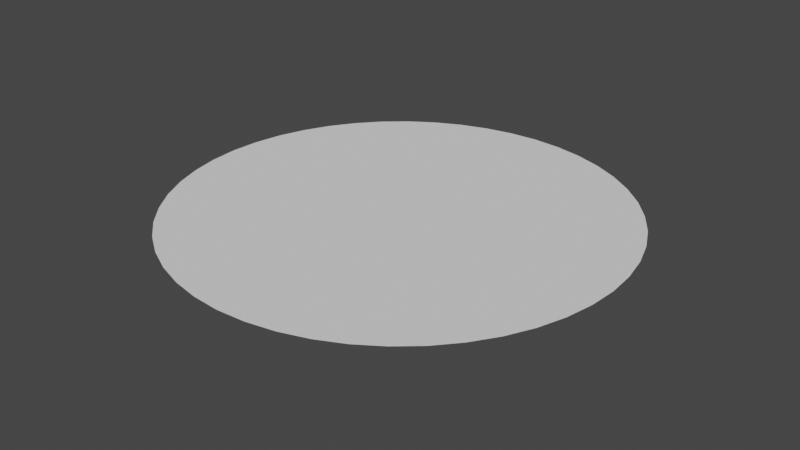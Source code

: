 # Source: start.blend  (saved by Blender 2.90.8; exported with 4.5.12 LTS)
import bpy
from mathutils import Matrix  # noqa: F401  (used for matrix-valued properties, if any)

bpy.ops.wm.read_factory_settings(use_empty=True)
scene = bpy.context.scene
scene.name = 'Scene'

# ---- collections
col_collection = bpy.data.collections.new('Collection'); scene.collection.children.link(col_collection)

# ---- node groups
ng_auto_smooth = bpy.data.node_groups.new('Auto Smooth', 'GeometryNodeTree')
_s = ng_auto_smooth.interface.new_socket(name='Geometry', in_out='OUTPUT', socket_type='NodeSocketGeometry')
_s = ng_auto_smooth.interface.new_socket(name='Geometry', in_out='INPUT', socket_type='NodeSocketGeometry')
_s = ng_auto_smooth.interface.new_socket(name='Angle', in_out='INPUT', socket_type='NodeSocketFloat')
_s.subtype = 'ANGLE'
_s.min_value = 0.0
_s.max_value = 3.142
ng_auto_smooth.is_modifier = True
_N = ng_auto_smooth.nodes; _L = ng_auto_smooth.links
n0 = _N.new('NodeGroupOutput'); n0.name = 'Group Output'; n0.location = (480, -100)
n1 = _N.new('NodeGroupInput'); n1.name = 'Group Input'; n1.location = (-420, -300)
n2 = _N.new('NodeGroupInput'); n2.name = 'Group Input.001'; n2.location = (-60, -100)
n3 = _N.new('GeometryNodeSetShadeSmooth'); n3.name = 'Set Shade Smooth'; n3.location = (120, -100)
n3.domain = 'EDGE'
n4 = _N.new('GeometryNodeSetShadeSmooth'); n4.name = 'Set Shade Smooth.001'; n4.location = (300, -100)
n5 = _N.new('GeometryNodeInputMeshEdgeAngle'); n5.name = 'Edge Angle'; n5.location = (-420, -220)
n6 = _N.new('GeometryNodeInputEdgeSmooth'); n6.name = 'Is Edge Smooth'; n6.location = (-60, -160)
n7 = _N.new('GeometryNodeInputShadeSmooth'); n7.name = 'Is Face Smooth'; n7.location = (-240, -340)
n8 = _N.new('FunctionNodeBooleanMath'); n8.name = 'Boolean Math'; n8.location = (-60, -220)
n9 = _N.new('FunctionNodeCompare'); n9.name = 'Compare'; n9.location = (-240, -180)
n9.operation = 'LESS_EQUAL'
_L.new(n5.outputs[0], n9.inputs[0])
_L.new(n4.outputs[0], n0.inputs[0])
_L.new(n1.outputs[1], n9.inputs[1])
_L.new(n9.outputs[0], n8.inputs[0])
_L.new(n7.outputs[0], n8.inputs[1])
_L.new(n2.outputs[0], n3.inputs[0])
_L.new(n6.outputs[0], n3.inputs[1])
_L.new(n3.outputs[0], n4.inputs[0])
_L.new(n8.outputs[0], n3.inputs[2])
n0.is_active_output = True

# ---- world
world_world = bpy.data.worlds.new('World'); scene.world = world_world
world_world.use_nodes = True; world_world.node_tree.nodes.clear()
_N = world_world.node_tree.nodes; _L = world_world.node_tree.links
n0 = _N.new('ShaderNodeOutputWorld'); n0.name = 'World Output'; n0.location = (300, 300)
n1 = _N.new('ShaderNodeBackground'); n1.name = 'Background'; n1.location = (10, 300)
n1.inputs[0].default_value = (0.05088, 0.05088, 0.05088, 1.0)
_L.new(n1.outputs[0], n0.inputs[0])
n0.is_active_output = True
world_world.color = (0.05088, 0.05088, 0.05088)
world_world.use_sun_shadow = False
world_world.sun_shadow_jitter_overblur = 0.0

# ---- meshes
me_torus_001 = bpy.data.meshes.new('Torus.001')
me_torus_001.from_pydata([(1.455, 6.559e-09, 0.0), (0.4727, 8.034e-10, -0.07246), (0.7835, 0.0, -0.125), (0.875, 0.0, -0.1412), (1.0, 0.0, -0.1747), (1.125, 0.0, -0.1412), (1.217, 0.0, -0.125), (1.442, 0.1899, 0.0), (0.4687, 0.0617, -0.07246), (0.7768, 0.1023, -0.125), (0.8675, 0.1142, -0.1412), (0.9914, 0.1305, -0.1747), (1.115, 0.1468, -0.1412), (1.206, 0.1588, -0.125), (1.405, 0.3765, 0.0), (0.4566, 0.1223, -0.07246), (0.7568, 0.2028, -0.125), (0.8452, 0.2265, -0.1412), (0.9659, 0.2588, -0.1747), (1.087, 0.2912, -0.1412), (1.175, 0.3149, -0.125), (1.344, 0.5567, 0.0), (0.4367, 0.1809, -0.07246), (0.7239, 0.2998, -0.125), (0.8084, 0.3348, -0.1412), (0.9239, 0.3827, -0.1747), (1.039, 0.4305, -0.1412), (1.124, 0.4655, -0.125), (1.26, 0.7274, 0.0), (0.4094, 0.2364, -0.07246), (0.6785, 0.3917, -0.125), (0.7578, 0.4375, -0.1412), (0.866, 0.5, -0.1747), (0.9743, 0.5625, -0.1412), (1.054, 0.6083, -0.125), (1.154, 0.8856, 0.0), (0.375, 0.2878, -0.07246), (0.6216, 0.477, -0.125), (0.6942, 0.5327, -0.1412), (0.7934, 0.6088, -0.1747), (0.8925, 0.6849, -0.1412), (0.9651, 0.7406, -0.125), (1.029, 1.029, 0.0), (0.3343, 0.3343, -0.07246), (0.554, 0.554, -0.125), (0.6187, 0.6187, -0.1412), (0.7071, 0.7071, -0.1747), (0.7955, 0.7955, -0.1412), (0.8602, 0.8602, -0.125), (0.8856, 1.154, 0.0), (0.2878, 0.375, -0.07246), (0.477, 0.6216, -0.125), (0.5327, 0.6942, -0.1412), (0.6088, 0.7934, -0.1747), (0.6849, 0.8925, -0.1412), (0.7406, 0.9651, -0.125), (0.7274, 1.26, 0.0), (0.2364, 0.4094, -0.07246), (0.3917, 0.6785, -0.125), (0.4375, 0.7578, -0.1412), (0.5, 0.866, -0.1747), (0.5625, 0.9743, -0.1412), (0.6083, 1.054, -0.125), (0.5567, 1.344, 0.0), (0.1809, 0.4367, -0.07246), (0.2998, 0.7239, -0.125), (0.3348, 0.8084, -0.1412), (0.3827, 0.9239, -0.1747), (0.4305, 1.039, -0.1412), (0.4655, 1.124, -0.125), (0.3765, 1.405, 0.0), (0.1223, 0.4566, -0.07246), (0.2028, 0.7568, -0.125), (0.2265, 0.8452, -0.1412), (0.2588, 0.9659, -0.1747), (0.2912, 1.087, -0.1412), (0.3149, 1.175, -0.125), (0.1899, 1.442, 0.0), (0.0617, 0.4687, -0.07246), (0.1023, 0.7768, -0.125), (0.1142, 0.8675, -0.1412), (0.1305, 0.9914, -0.1747), (0.1468, 1.115, -0.1412), (0.1588, 1.206, -0.125), (1.228e-07, 1.455, 0.0), (1.549e-08, 0.4727, -0.07246), (5.915e-08, 0.7835, -0.125), (6.606e-08, 0.875, -0.1412), (7.55e-08, 1.0, -0.1747), (8.494e-08, 1.125, -0.1412), (9.184e-08, 1.217, -0.125), (-0.1899, 1.442, 0.0), (-0.0617, 0.4687, -0.07246), (-0.1023, 0.7768, -0.125), (-0.1142, 0.8675, -0.1412), (-0.1305, 0.9914, -0.1747), (-0.1468, 1.115, -0.1412), (-0.1588, 1.206, -0.125), (-0.3765, 1.405, 0.0), (-0.1223, 0.4566, -0.07246), (-0.2028, 0.7568, -0.125), (-0.2265, 0.8452, -0.1412), (-0.2588, 0.9659, -0.1747), (-0.2912, 1.087, -0.1412), (-0.3149, 1.175, -0.125), (-0.5567, 1.344, 0.0), (-0.1809, 0.4367, -0.07246), (-0.2998, 0.7239, -0.125), (-0.3348, 0.8084, -0.1412), (-0.3827, 0.9239, -0.1747), (-0.4305, 1.039, -0.1412), (-0.4655, 1.124, -0.125), (-0.7274, 1.26, 0.0), (-0.2364, 0.4094, -0.07246), (-0.3917, 0.6785, -0.125), (-0.4375, 0.7578, -0.1412), (-0.5, 0.866, -0.1747), (-0.5625, 0.9743, -0.1412), (-0.6083, 1.054, -0.125), (-0.8856, 1.154, 0.0), (-0.2878, 0.375, -0.07246), (-0.477, 0.6216, -0.125), (-0.5327, 0.6942, -0.1412), (-0.6088, 0.7934, -0.1747), (-0.6849, 0.8925, -0.1412), (-0.7406, 0.9651, -0.125), (-1.029, 1.029, 0.0), (-0.3343, 0.3343, -0.07246), (-0.554, 0.554, -0.125), (-0.6187, 0.6187, -0.1412), (-0.7071, 0.7071, -0.1747), (-0.7955, 0.7955, -0.1412), (-0.8602, 0.8602, -0.125), (-1.154, 0.8856, 0.0), (-0.375, 0.2878, -0.07246), (-0.6216, 0.477, -0.125), (-0.6942, 0.5327, -0.1412), (-0.7934, 0.6088, -0.1747), (-0.8925, 0.6849, -0.1412), (-0.9651, 0.7406, -0.125), (-1.26, 0.7274, 0.0), (-0.4094, 0.2364, -0.07246), (-0.6785, 0.3917, -0.125), (-0.7578, 0.4375, -0.1412), (-0.866, 0.5, -0.1747), (-0.9743, 0.5625, -0.1412), (-1.054, 0.6083, -0.125), (-1.344, 0.5567, 0.0), (-0.4367, 0.1809, -0.07246), (-0.7239, 0.2998, -0.125), (-0.8084, 0.3348, -0.1412), (-0.9239, 0.3827, -0.1747), (-1.039, 0.4305, -0.1412), (-1.124, 0.4655, -0.125), (-1.405, 0.3765, 0.0), (-0.4566, 0.1223, -0.07246), (-0.7568, 0.2028, -0.125), (-0.8452, 0.2265, -0.1412), (-0.9659, 0.2588, -0.1747), (-1.087, 0.2912, -0.1412), (-1.175, 0.3149, -0.125), (-1.442, 0.1899, 0.0), (-0.4687, 0.0617, -0.07246), (-0.7768, 0.1023, -0.125), (-0.8675, 0.1142, -0.1412), (-0.9914, 0.1305, -0.1747), (-1.115, 0.1468, -0.1412), (-1.206, 0.1588, -0.125), (-1.455, 1.337e-07, 0.0), (-0.4727, 4.213e-08, -0.07246), (-0.7835, 6.85e-08, -0.125), (-0.875, 7.649e-08, -0.1412), (-1.0, 8.742e-08, -0.1747), (-1.125, 9.835e-08, -0.1412), (-1.217, 1.064e-07, -0.125), (-1.442, -0.1899, 0.0), (-0.4687, -0.0617, -0.07246), (-0.7768, -0.1023, -0.125), (-0.8675, -0.1142, -0.1412), (-0.9914, -0.1305, -0.1747), (-1.115, -0.1468, -0.1412), (-1.206, -0.1588, -0.125), (-1.405, -0.3765, 0.0), (-0.4566, -0.1223, -0.07246), (-0.7568, -0.2028, -0.125), (-0.8452, -0.2265, -0.1412), (-0.9659, -0.2588, -0.1747), (-1.087, -0.2912, -0.1412), (-1.175, -0.3149, -0.125), (-1.344, -0.5567, 0.0), (-0.4367, -0.1809, -0.07246), (-0.7239, -0.2998, -0.125), (-0.8084, -0.3348, -0.1412), (-0.9239, -0.3827, -0.1747), (-1.039, -0.4305, -0.1412), (-1.124, -0.4655, -0.125), (-1.26, -0.7274, 0.0), (-0.4094, -0.2364, -0.07246), (-0.6785, -0.3917, -0.125), (-0.7578, -0.4375, -0.1412), (-0.866, -0.5, -0.1747), (-0.9743, -0.5625, -0.1412), (-1.054, -0.6083, -0.125), (-1.154, -0.8856, 0.0), (-0.375, -0.2878, -0.07246), (-0.6216, -0.477, -0.125), (-0.6942, -0.5327, -0.1412), (-0.7934, -0.6088, -0.1747), (-0.8925, -0.6849, -0.1412), (-0.9651, -0.7406, -0.125), (-1.029, -1.029, 0.0), (-0.3343, -0.3343, -0.07246), (-0.554, -0.554, -0.125), (-0.6187, -0.6187, -0.1412), (-0.7071, -0.7071, -0.1747), (-0.7955, -0.7955, -0.1412), (-0.8602, -0.8602, -0.125), (-0.8856, -1.154, 0.0), (-0.2878, -0.375, -0.07246), (-0.477, -0.6216, -0.125), (-0.5327, -0.6942, -0.1412), (-0.6088, -0.7934, -0.1747), (-0.6849, -0.8925, -0.1412), (-0.7406, -0.9651, -0.125), (-0.7274, -1.26, 0.0), (-0.2364, -0.4094, -0.07246), (-0.3917, -0.6785, -0.125), (-0.4375, -0.7578, -0.1412), (-0.5, -0.866, -0.1747), (-0.5625, -0.9743, -0.1412), (-0.6083, -1.054, -0.125), (-0.5567, -1.344, 0.0), (-0.1809, -0.4367, -0.07246), (-0.2998, -0.7239, -0.125), (-0.3348, -0.8084, -0.1412), (-0.3827, -0.9239, -0.1747), (-0.4305, -1.039, -0.1412), (-0.4655, -1.124, -0.125), (-0.3765, -1.405, 0.0), (-0.1224, -0.4566, -0.07246), (-0.2028, -0.7568, -0.125), (-0.2265, -0.8452, -0.1412), (-0.2588, -0.9659, -0.1747), (-0.2912, -1.087, -0.1412), (-0.3149, -1.175, -0.125), (-0.1899, -1.442, 0.0), (-0.0617, -0.4687, -0.07246), (-0.1023, -0.7768, -0.125), (-0.1142, -0.8675, -0.1412), (-0.1305, -0.9914, -0.1747), (-0.1468, -1.115, -0.1412), (-0.1588, -1.206, -0.125), (1.228e-07, -1.455, 0.0), (1.549e-08, -0.4727, -0.07246), (5.915e-08, -0.7835, -0.125), (6.606e-08, -0.875, -0.1412), (7.55e-08, -1.0, -0.1747), (8.494e-08, -1.125, -0.1412), (9.184e-08, -1.217, -0.125), (0.1899, -1.442, 0.0), (0.0617, -0.4687, -0.07246), (0.1023, -0.7768, -0.125), (0.1142, -0.8675, -0.1412), (0.1305, -0.9914, -0.1747), (0.1468, -1.115, -0.1412), (0.1588, -1.206, -0.125), (0.3765, -1.405, 0.0), (0.1223, -0.4566, -0.07246), (0.2028, -0.7568, -0.125), (0.2265, -0.8452, -0.1412), (0.2588, -0.9659, -0.1747), (0.2912, -1.087, -0.1412), (0.3149, -1.175, -0.125), (0.5567, -1.344, 0.0), (0.1809, -0.4367, -0.07246), (0.2998, -0.7239, -0.125), (0.3348, -0.8084, -0.1412), (0.3827, -0.9239, -0.1747), (0.4305, -1.039, -0.1412), (0.4655, -1.124, -0.125), (0.7274, -1.26, 0.0), (0.2364, -0.4094, -0.07246), (0.3917, -0.6785, -0.125), (0.4375, -0.7578, -0.1412), (0.5, -0.866, -0.1747), (0.5625, -0.9743, -0.1412), (0.6083, -1.054, -0.125), (0.8856, -1.154, 0.0), (0.2878, -0.375, -0.07246), (0.477, -0.6216, -0.125), (0.5327, -0.6942, -0.1412), (0.6088, -0.7934, -0.1747), (0.6849, -0.8925, -0.1412), (0.7406, -0.9651, -0.125), (1.029, -1.029, 0.0), (0.3343, -0.3343, -0.07246), (0.554, -0.554, -0.125), (0.6187, -0.6187, -0.1412), (0.7071, -0.7071, -0.1747), (0.7955, -0.7955, -0.1412), (0.8602, -0.8602, -0.125), (1.154, -0.8856, 0.0), (0.375, -0.2878, -0.07246), (0.6216, -0.477, -0.125), (0.6942, -0.5327, -0.1412), (0.7934, -0.6088, -0.1747), (0.8925, -0.6849, -0.1412), (0.9651, -0.7406, -0.125), (1.26, -0.7274, 0.0), (0.4094, -0.2364, -0.07246), (0.6785, -0.3917, -0.125), (0.7578, -0.4375, -0.1412), (0.866, -0.5, -0.1747), (0.9743, -0.5625, -0.1412), (1.054, -0.6083, -0.125), (1.344, -0.5567, 0.0), (0.4367, -0.1809, -0.07246), (0.7239, -0.2998, -0.125), (0.8084, -0.3348, -0.1412), (0.9239, -0.3827, -0.1747), (1.039, -0.4305, -0.1412), (1.124, -0.4655, -0.125), (1.405, -0.3765, 0.0), (0.4566, -0.1223, -0.07246), (0.7568, -0.2028, -0.125), (0.8452, -0.2265, -0.1412), (0.9659, -0.2588, -0.1747), (1.087, -0.2912, -0.1412), (1.175, -0.3149, -0.125), (1.442, -0.1899, 0.0), (5.662e-07, -3.278e-07, -0.07246), (0.4687, -0.0617, -0.07246), (0.7768, -0.1023, -0.125), (0.8675, -0.1142, -0.1412), (0.9914, -0.1305, -0.1747), (1.115, -0.1468, -0.1412), (1.206, -0.1588, -0.125)], [], [(1, 8, 9, 2), (2, 9, 10, 3), (3, 10, 11, 4), (4, 11, 12, 5), (5, 12, 13, 6), (6, 13, 7, 0), (8, 15, 16, 9), (9, 16, 17, 10), (10, 17, 18, 11), (11, 18, 19, 12), (12, 19, 20, 13), (13, 20, 14, 7), (15, 22, 23, 16), (16, 23, 24, 17), (17, 24, 25, 18), (18, 25, 26, 19), (19, 26, 27, 20), (20, 27, 21, 14), (22, 29, 30, 23), (23, 30, 31, 24), (24, 31, 32, 25), (25, 32, 33, 26), (26, 33, 34, 27), (27, 34, 28, 21), (29, 36, 37, 30), (30, 37, 38, 31), (31, 38, 39, 32), (32, 39, 40, 33), (33, 40, 41, 34), (34, 41, 35, 28), (36, 43, 44, 37), (37, 44, 45, 38), (38, 45, 46, 39), (39, 46, 47, 40), (40, 47, 48, 41), (41, 48, 42, 35), (43, 50, 51, 44), (44, 51, 52, 45), (45, 52, 53, 46), (46, 53, 54, 47), (47, 54, 55, 48), (48, 55, 49, 42), (50, 57, 58, 51), (51, 58, 59, 52), (52, 59, 60, 53), (53, 60, 61, 54), (54, 61, 62, 55), (55, 62, 56, 49), (57, 64, 65, 58), (58, 65, 66, 59), (59, 66, 67, 60), (60, 67, 68, 61), (61, 68, 69, 62), (62, 69, 63, 56), (64, 71, 72, 65), (65, 72, 73, 66), (66, 73, 74, 67), (67, 74, 75, 68), (68, 75, 76, 69), (69, 76, 70, 63), (71, 78, 79, 72), (72, 79, 80, 73), (73, 80, 81, 74), (74, 81, 82, 75), (75, 82, 83, 76), (76, 83, 77, 70), (78, 85, 86, 79), (79, 86, 87, 80), (80, 87, 88, 81), (81, 88, 89, 82), (82, 89, 90, 83), (83, 90, 84, 77), (85, 92, 93, 86), (86, 93, 94, 87), (87, 94, 95, 88), (88, 95, 96, 89), (89, 96, 97, 90), (90, 97, 91, 84), (92, 99, 100, 93), (93, 100, 101, 94), (94, 101, 102, 95), (95, 102, 103, 96), (96, 103, 104, 97), (97, 104, 98, 91), (99, 106, 107, 100), (100, 107, 108, 101), (101, 108, 109, 102), (102, 109, 110, 103), (103, 110, 111, 104), (104, 111, 105, 98), (106, 113, 114, 107), (107, 114, 115, 108), (108, 115, 116, 109), (109, 116, 117, 110), (110, 117, 118, 111), (111, 118, 112, 105), (113, 120, 121, 114), (114, 121, 122, 115), (115, 122, 123, 116), (116, 123, 124, 117), (117, 124, 125, 118), (118, 125, 119, 112), (120, 127, 128, 121), (121, 128, 129, 122), (122, 129, 130, 123), (123, 130, 131, 124), (124, 131, 132, 125), (125, 132, 126, 119), (127, 134, 135, 128), (128, 135, 136, 129), (129, 136, 137, 130), (130, 137, 138, 131), (131, 138, 139, 132), (132, 139, 133, 126), (134, 141, 142, 135), (135, 142, 143, 136), (136, 143, 144, 137), (137, 144, 145, 138), (138, 145, 146, 139), (139, 146, 140, 133), (141, 148, 149, 142), (142, 149, 150, 143), (143, 150, 151, 144), (144, 151, 152, 145), (145, 152, 153, 146), (146, 153, 147, 140), (148, 155, 156, 149), (149, 156, 157, 150), (150, 157, 158, 151), (151, 158, 159, 152), (152, 159, 160, 153), (153, 160, 154, 147), (155, 162, 163, 156), (156, 163, 164, 157), (157, 164, 165, 158), (158, 165, 166, 159), (159, 166, 167, 160), (160, 167, 161, 154), (162, 169, 170, 163), (163, 170, 171, 164), (164, 171, 172, 165), (165, 172, 173, 166), (166, 173, 174, 167), (167, 174, 168, 161), (169, 176, 177, 170), (170, 177, 178, 171), (171, 178, 179, 172), (172, 179, 180, 173), (173, 180, 181, 174), (174, 181, 175, 168), (176, 183, 184, 177), (177, 184, 185, 178), (178, 185, 186, 179), (179, 186, 187, 180), (180, 187, 188, 181), (181, 188, 182, 175), (183, 190, 191, 184), (184, 191, 192, 185), (185, 192, 193, 186), (186, 193, 194, 187), (187, 194, 195, 188), (188, 195, 189, 182), (190, 197, 198, 191), (191, 198, 199, 192), (192, 199, 200, 193), (193, 200, 201, 194), (194, 201, 202, 195), (195, 202, 196, 189), (197, 204, 205, 198), (198, 205, 206, 199), (199, 206, 207, 200), (200, 207, 208, 201), (201, 208, 209, 202), (202, 209, 203, 196), (204, 211, 212, 205), (205, 212, 213, 206), (206, 213, 214, 207), (207, 214, 215, 208), (208, 215, 216, 209), (209, 216, 210, 203), (211, 218, 219, 212), (212, 219, 220, 213), (213, 220, 221, 214), (214, 221, 222, 215), (215, 222, 223, 216), (216, 223, 217, 210), (218, 225, 226, 219), (219, 226, 227, 220), (220, 227, 228, 221), (221, 228, 229, 222), (222, 229, 230, 223), (223, 230, 224, 217), (225, 232, 233, 226), (226, 233, 234, 227), (227, 234, 235, 228), (228, 235, 236, 229), (229, 236, 237, 230), (230, 237, 231, 224), (232, 239, 240, 233), (233, 240, 241, 234), (234, 241, 242, 235), (235, 242, 243, 236), (236, 243, 244, 237), (237, 244, 238, 231), (239, 246, 247, 240), (240, 247, 248, 241), (241, 248, 249, 242), (242, 249, 250, 243), (243, 250, 251, 244), (244, 251, 245, 238), (246, 253, 254, 247), (247, 254, 255, 248), (248, 255, 256, 249), (249, 256, 257, 250), (250, 257, 258, 251), (251, 258, 252, 245), (253, 260, 261, 254), (254, 261, 262, 255), (255, 262, 263, 256), (256, 263, 264, 257), (257, 264, 265, 258), (258, 265, 259, 252), (260, 267, 268, 261), (261, 268, 269, 262), (262, 269, 270, 263), (263, 270, 271, 264), (264, 271, 272, 265), (265, 272, 266, 259), (267, 274, 275, 268), (268, 275, 276, 269), (269, 276, 277, 270), (270, 277, 278, 271), (271, 278, 279, 272), (272, 279, 273, 266), (274, 281, 282, 275), (275, 282, 283, 276), (276, 283, 284, 277), (277, 284, 285, 278), (278, 285, 286, 279), (279, 286, 280, 273), (281, 288, 289, 282), (282, 289, 290, 283), (283, 290, 291, 284), (284, 291, 292, 285), (285, 292, 293, 286), (286, 293, 287, 280), (288, 295, 296, 289), (289, 296, 297, 290), (290, 297, 298, 291), (291, 298, 299, 292), (292, 299, 300, 293), (293, 300, 294, 287), (295, 302, 303, 296), (296, 303, 304, 297), (297, 304, 305, 298), (298, 305, 306, 299), (299, 306, 307, 300), (300, 307, 301, 294), (302, 309, 310, 303), (303, 310, 311, 304), (304, 311, 312, 305), (305, 312, 313, 306), (306, 313, 314, 307), (307, 314, 308, 301), (309, 316, 317, 310), (310, 317, 318, 311), (311, 318, 319, 312), (312, 319, 320, 313), (313, 320, 321, 314), (314, 321, 315, 308), (190, 330, 197), (22, 330, 29), (15, 330, 22), (183, 330, 190), (176, 330, 183), (316, 323, 324, 317), (317, 324, 325, 318), (318, 325, 326, 319), (319, 326, 327, 320), (320, 327, 328, 321), (321, 328, 322, 315), (8, 1, 330), (330, 15, 8), (169, 330, 176), (162, 330, 169), (330, 331, 323), (330, 323, 316), (323, 331, 332, 324), (324, 332, 333, 325), (325, 333, 334, 326), (326, 334, 335, 327), (327, 335, 336, 328), (328, 336, 329, 322), (155, 330, 162), (148, 330, 155), (330, 316, 309), (141, 330, 148), (1, 331, 330), (331, 1, 2, 332), (332, 2, 3, 333), (333, 3, 4, 334), (334, 4, 5, 335), (335, 5, 6, 336), (336, 6, 0, 329), (197, 330, 204), (29, 330, 36), (204, 330, 211), (36, 330, 43), (43, 330, 50), (211, 330, 218), (50, 330, 57), (218, 330, 225), (57, 330, 64), (225, 330, 232), (232, 330, 239), (64, 330, 71), (239, 330, 246), (71, 330, 78), (78, 330, 85), (246, 330, 253), (85, 330, 92), (253, 330, 260), (92, 330, 99), (260, 330, 267), (99, 330, 106), (267, 330, 274), (106, 330, 113), (274, 330, 281), (281, 330, 288), (113, 330, 120), (288, 330, 295), (120, 330, 127), (295, 330, 302), (127, 330, 134), (302, 330, 309), (134, 330, 141), (0, 7, 14, 21, 28, 35, 42, 49, 56, 63, 70, 77, 84, 91, 98, 105, 112, 119, 126, 133, 140, 147, 154, 161, 168, 175, 182, 189, 196, 203, 210, 217, 224, 231, 238, 245, 252, 259, 266, 273, 280, 287, 294, 301, 308, 315, 322, 329)])
me_torus_001.polygons.foreach_set('use_smooth', [True] * 337)
_uv = me_torus_001.uv_layers.new(name='UVMap')
_uv.uv.foreach_set('vector', [0.5, 2.22e-16, 0.5208, 2.22e-16, 0.5208, 0.08333, 0.5, 0.08333, 0.5, 0.08333, 0.5208, 0.08333, 0.5208, 0.1667, 0.5, 0.1667, 0.5, 0.1667, 0.5208, 0.1667, 0.5208, 0.25, 0.5, 0.25, 0.5, 0.25, 0.5208, 0.25, 0.5208, 0.3333, 0.5, 0.3333, 0.5, 0.3333, 0.5208, 0.3333, 0.5208, 0.4167, 0.5, 0.4167, 0.5, 0.4167, 0.5208, 0.4167, 0.5208, 0.5, 0.5, 0.5, 0.5208, 2.22e-16, 0.5417, 2.22e-16, 0.5417, 0.08333, 0.5208, 0.08333, 0.5208, 0.08333, 0.5417, 0.08333, 0.5417, 0.1667, 0.5208, 0.1667, 0.5208, 0.1667, 0.5417, 0.1667, 0.5417, 0.25, 0.5208, 0.25, 0.5208, 0.25, 0.5417, 0.25, 0.5417, 0.3333, 0.5208, 0.3333, 0.5208, 0.3333, 0.5417, 0.3333, 0.5417, 0.4167, 0.5208, 0.4167, 0.5208, 0.4167, 0.5417, 0.4167, 0.5417, 0.5, 0.5208, 0.5, 0.5417, 2.22e-16, 0.5625, 2.22e-16, 0.5625, 0.08333, 0.5417, 0.08333, 0.5417, 0.08333, 0.5625, 0.08333, 0.5625, 0.1667, 0.5417, 0.1667, 0.5417, 0.1667, 0.5625, 0.1667, 0.5625, 0.25, 0.5417, 0.25, 0.5417, 0.25, 0.5625, 0.25, 0.5625, 0.3333, 0.5417, 0.3333, 0.5417, 0.3333, 0.5625, 0.3333, 0.5625, 0.4167, 0.5417, 0.4167, 0.5417, 0.4167, 0.5625, 0.4167, 0.5625, 0.5, 0.5417, 0.5, 0.5625, 2.22e-16, 0.5833, 2.22e-16, 0.5833, 0.08333, 0.5625, 0.08333, 0.5625, 0.08333, 0.5833, 0.08333, 0.5833, 0.1667, 0.5625, 0.1667, 0.5625, 0.1667, 0.5833, 0.1667, 0.5833, 0.25, 0.5625, 0.25, 0.5625, 0.25, 0.5833, 0.25, 0.5833, 0.3333, 0.5625, 0.3333, 0.5625, 0.3333, 0.5833, 0.3333, 0.5833, 0.4167, 0.5625, 0.4167, 0.5625, 0.4167, 0.5833, 0.4167, 0.5833, 0.5, 0.5625, 0.5, 0.5833, 2.22e-16, 0.6042, 2.22e-16, 0.6042, 0.08333, 0.5833, 0.08333, 0.5833, 0.08333, 0.6042, 0.08333, 0.6042, 0.1667, 0.5833, 0.1667, 0.5833, 0.1667, 0.6042, 0.1667, 0.6042, 0.25, 0.5833, 0.25, 0.5833, 0.25, 0.6042, 0.25, 0.6042, 0.3333, 0.5833, 0.3333, 0.5833, 0.3333, 0.6042, 0.3333, 0.6042, 0.4167, 0.5833, 0.4167, 0.5833, 0.4167, 0.6042, 0.4167, 0.6042, 0.5, 0.5833, 0.5, 0.6042, 2.22e-16, 0.625, 2.22e-16, 0.625, 0.08333, 0.6042, 0.08333, 0.6042, 0.08333, 0.625, 0.08333, 0.625, 0.1667, 0.6042, 0.1667, 0.6042, 0.1667, 0.625, 0.1667, 0.625, 0.25, 0.6042, 0.25, 0.6042, 0.25, 0.625, 0.25, 0.625, 0.3333, 0.6042, 0.3333, 0.6042, 0.3333, 0.625, 0.3333, 0.625, 0.4167, 0.6042, 0.4167, 0.6042, 0.4167, 0.625, 0.4167, 0.625, 0.5, 0.6042, 0.5, 0.625, 2.22e-16, 0.6458, 2.22e-16, 0.6458, 0.08333, 0.625, 0.08333, 0.625, 0.08333, 0.6458, 0.08333, 0.6458, 0.1667, 0.625, 0.1667, 0.625, 0.1667, 0.6458, 0.1667, 0.6458, 0.25, 0.625, 0.25, 0.625, 0.25, 0.6458, 0.25, 0.6458, 0.3333, 0.625, 0.3333, 0.625, 0.3333, 0.6458, 0.3333, 0.6458, 0.4167, 0.625, 0.4167, 0.625, 0.4167, 0.6458, 0.4167, 0.6458, 0.5, 0.625, 0.5, 0.6458, 2.22e-16, 0.6667, 2.22e-16, 0.6667, 0.08333, 0.6458, 0.08333, 0.6458, 0.08333, 0.6667, 0.08333, 0.6667, 0.1667, 0.6458, 0.1667, 0.6458, 0.1667, 0.6667, 0.1667, 0.6667, 0.25, 0.6458, 0.25, 0.6458, 0.25, 0.6667, 0.25, 0.6667, 0.3333, 0.6458, 0.3333, 0.6458, 0.3333, 0.6667, 0.3333, 0.6667, 0.4167, 0.6458, 0.4167, 0.6458, 0.4167, 0.6667, 0.4167, 0.6667, 0.5, 0.6458, 0.5, 0.6667, 2.22e-16, 0.6875, 2.22e-16, 0.6875, 0.08333, 0.6667, 0.08333, 0.6667, 0.08333, 0.6875, 0.08333, 0.6875, 0.1667, 0.6667, 0.1667, 0.6667, 0.1667, 0.6875, 0.1667, 0.6875, 0.25, 0.6667, 0.25, 0.6667, 0.25, 0.6875, 0.25, 0.6875, 0.3333, 0.6667, 0.3333, 0.6667, 0.3333, 0.6875, 0.3333, 0.6875, 0.4167, 0.6667, 0.4167, 0.6667, 0.4167, 0.6875, 0.4167, 0.6875, 0.5, 0.6667, 0.5, 0.6875, 2.22e-16, 0.7083, 2.22e-16, 0.7083, 0.08333, 0.6875, 0.08333, 0.6875, 0.08333, 0.7083, 0.08333, 0.7083, 0.1667, 0.6875, 0.1667, 0.6875, 0.1667, 0.7083, 0.1667, 0.7083, 0.25, 0.6875, 0.25, 0.6875, 0.25, 0.7083, 0.25, 0.7083, 0.3333, 0.6875, 0.3333, 0.6875, 0.3333, 0.7083, 0.3333, 0.7083, 0.4167, 0.6875, 0.4167, 0.6875, 0.4167, 0.7083, 0.4167, 0.7083, 0.5, 0.6875, 0.5, 0.7083, 2.22e-16, 0.7292, 2.22e-16, 0.7292, 0.08333, 0.7083, 0.08333, 0.7083, 0.08333, 0.7292, 0.08333, 0.7292, 0.1667, 0.7083, 0.1667, 0.7083, 0.1667, 0.7292, 0.1667, 0.7292, 0.25, 0.7083, 0.25, 0.7083, 0.25, 0.7292, 0.25, 0.7292, 0.3333, 0.7083, 0.3333, 0.7083, 0.3333, 0.7292, 0.3333, 0.7292, 0.4167, 0.7083, 0.4167, 0.7083, 0.4167, 0.7292, 0.4167, 0.7292, 0.5, 0.7083, 0.5, 0.7292, 2.22e-16, 0.75, 2.22e-16, 0.75, 0.08333, 0.7292, 0.08333, 0.7292, 0.08333, 0.75, 0.08333, 0.75, 0.1667, 0.7292, 0.1667, 0.7292, 0.1667, 0.75, 0.1667, 0.75, 0.25, 0.7292, 0.25, 0.7292, 0.25, 0.75, 0.25, 0.75, 0.3333, 0.7292, 0.3333, 0.7292, 0.3333, 0.75, 0.3333, 0.75, 0.4167, 0.7292, 0.4167, 0.7292, 0.4167, 0.75, 0.4167, 0.75, 0.5, 0.7292, 0.5, 0.75, 2.22e-16, 0.7708, 2.22e-16, 0.7708, 0.08333, 0.75, 0.08333, 0.75, 0.08333, 0.7708, 0.08333, 0.7708, 0.1667, 0.75, 0.1667, 0.75, 0.1667, 0.7708, 0.1667, 0.7708, 0.25, 0.75, 0.25, 0.75, 0.25, 0.7708, 0.25, 0.7708, 0.3333, 0.75, 0.3333, 0.75, 0.3333, 0.7708, 0.3333, 0.7708, 0.4167, 0.75, 0.4167, 0.75, 0.4167, 0.7708, 0.4167, 0.7708, 0.5, 0.75, 0.5, 0.7708, 2.22e-16, 0.7917, 2.22e-16, 0.7917, 0.08333, 0.7708, 0.08333, 0.7708, 0.08333, 0.7917, 0.08333, 0.7917, 0.1667, 0.7708, 0.1667, 0.7708, 0.1667, 0.7917, 0.1667, 0.7917, 0.25, 0.7708, 0.25, 0.7708, 0.25, 0.7917, 0.25, 0.7917, 0.3333, 0.7708, 0.3333, 0.7708, 0.3333, 0.7917, 0.3333, 0.7917, 0.4167, 0.7708, 0.4167, 0.7708, 0.4167, 0.7917, 0.4167, 0.7917, 0.5, 0.7708, 0.5, 0.7917, 2.22e-16, 0.8125, 2.22e-16, 0.8125, 0.08333, 0.7917, 0.08333, 0.7917, 0.08333, 0.8125, 0.08333, 0.8125, 0.1667, 0.7917, 0.1667, 0.7917, 0.1667, 0.8125, 0.1667, 0.8125, 0.25, 0.7917, 0.25, 0.7917, 0.25, 0.8125, 0.25, 0.8125, 0.3333, 0.7917, 0.3333, 0.7917, 0.3333, 0.8125, 0.3333, 0.8125, 0.4167, 0.7917, 0.4167, 0.7917, 0.4167, 0.8125, 0.4167, 0.8125, 0.5, 0.7917, 0.5, 0.8125, 2.22e-16, 0.8333, 2.22e-16, 0.8333, 0.08333, 0.8125, 0.08333, 0.8125, 0.08333, 0.8333, 0.08333, 0.8333, 0.1667, 0.8125, 0.1667, 0.8125, 0.1667, 0.8333, 0.1667, 0.8333, 0.25, 0.8125, 0.25, 0.8125, 0.25, 0.8333, 0.25, 0.8333, 0.3333, 0.8125, 0.3333, 0.8125, 0.3333, 0.8333, 0.3333, 0.8333, 0.4167, 0.8125, 0.4167, 0.8125, 0.4167, 0.8333, 0.4167, 0.8333, 0.5, 0.8125, 0.5, 0.8333, 2.22e-16, 0.8542, 2.22e-16, 0.8542, 0.08333, 0.8333, 0.08333, 0.8333, 0.08333, 0.8542, 0.08333, 0.8542, 0.1667, 0.8333, 0.1667, 0.8333, 0.1667, 0.8542, 0.1667, 0.8542, 0.25, 0.8333, 0.25, 0.8333, 0.25, 0.8542, 0.25, 0.8542, 0.3333, 0.8333, 0.3333, 0.8333, 0.3333, 0.8542, 0.3333, 0.8542, 0.4167, 0.8333, 0.4167, 0.8333, 0.4167, 0.8542, 0.4167, 0.8542, 0.5, 0.8333, 0.5, 0.8542, 2.22e-16, 0.875, 2.22e-16, 0.875, 0.08333, 0.8542, 0.08333, 0.8542, 0.08333, 0.875, 0.08333, 0.875, 0.1667, 0.8542, 0.1667, 0.8542, 0.1667, 0.875, 0.1667, 0.875, 0.25, 0.8542, 0.25, 0.8542, 0.25, 0.875, 0.25, 0.875, 0.3333, 0.8542, 0.3333, 0.8542, 0.3333, 0.875, 0.3333, 0.875, 0.4167, 0.8542, 0.4167, 0.8542, 0.4167, 0.875, 0.4167, 0.875, 0.5, 0.8542, 0.5, 0.875, 2.22e-16, 0.8958, 2.22e-16, 0.8958, 0.08333, 0.875, 0.08333, 0.875, 0.08333, 0.8958, 0.08333, 0.8958, 0.1667, 0.875, 0.1667, 0.875, 0.1667, 0.8958, 0.1667, 0.8958, 0.25, 0.875, 0.25, 0.875, 0.25, 0.8958, 0.25, 0.8958, 0.3333, 0.875, 0.3333, 0.875, 0.3333, 0.8958, 0.3333, 0.8958, 0.4167, 0.875, 0.4167, 0.875, 0.4167, 0.8958, 0.4167, 0.8958, 0.5, 0.875, 0.5, 0.8958, 2.22e-16, 0.9167, 2.22e-16, 0.9167, 0.08333, 0.8958, 0.08333, 0.8958, 0.08333, 0.9167, 0.08333, 0.9167, 0.1667, 0.8958, 0.1667, 0.8958, 0.1667, 0.9167, 0.1667, 0.9167, 0.25, 0.8958, 0.25, 0.8958, 0.25, 0.9167, 0.25, 0.9167, 0.3333, 0.8958, 0.3333, 0.8958, 0.3333, 0.9167, 0.3333, 0.9167, 0.4167, 0.8958, 0.4167, 0.8958, 0.4167, 0.9167, 0.4167, 0.9167, 0.5, 0.8958, 0.5, 0.9167, 2.22e-16, 0.9375, 2.22e-16, 0.9375, 0.08333, 0.9167, 0.08333, 0.9167, 0.08333, 0.9375, 0.08333, 0.9375, 0.1667, 0.9167, 0.1667, 0.9167, 0.1667, 0.9375, 0.1667, 0.9375, 0.25, 0.9167, 0.25, 0.9167, 0.25, 0.9375, 0.25, 0.9375, 0.3333, 0.9167, 0.3333, 0.9167, 0.3333, 0.9375, 0.3333, 0.9375, 0.4167, 0.9167, 0.4167, 0.9167, 0.4167, 0.9375, 0.4167, 0.9375, 0.5, 0.9167, 0.5, 0.9375, 2.22e-16, 0.9583, 2.22e-16, 0.9583, 0.08333, 0.9375, 0.08333, 0.9375, 0.08333, 0.9583, 0.08333, 0.9583, 0.1667, 0.9375, 0.1667, 0.9375, 0.1667, 0.9583, 0.1667, 0.9583, 0.25, 0.9375, 0.25, 0.9375, 0.25, 0.9583, 0.25, 0.9583, 0.3333, 0.9375, 0.3333, 0.9375, 0.3333, 0.9583, 0.3333, 0.9583, 0.4167, 0.9375, 0.4167, 0.9375, 0.4167, 0.9583, 0.4167, 0.9583, 0.5, 0.9375, 0.5, 0.9583, 2.22e-16, 0.9792, 2.22e-16, 0.9792, 0.08333, 0.9583, 0.08333, 0.9583, 0.08333, 0.9792, 0.08333, 0.9792, 0.1667, 0.9583, 0.1667, 0.9583, 0.1667, 0.9792, 0.1667, 0.9792, 0.25, 0.9583, 0.25, 0.9583, 0.25, 0.9792, 0.25, 0.9792, 0.3333, 0.9583, 0.3333, 0.9583, 0.3333, 0.9792, 0.3333, 0.9792, 0.4167, 0.9583, 0.4167, 0.9583, 0.4167, 0.9792, 0.4167, 0.9792, 0.5, 0.9583, 0.5, 0.9792, 2.22e-16, 1.0, 2.22e-16, 1.0, 0.08333, 0.9792, 0.08333, 0.9792, 0.08333, 1.0, 0.08333, 1.0, 0.1667, 0.9792, 0.1667, 0.9792, 0.1667, 1.0, 0.1667, 1.0, 0.25, 0.9792, 0.25, 0.9792, 0.25, 1.0, 0.25, 1.0, 0.3333, 0.9792, 0.3333, 0.9792, 0.3333, 1.0, 0.3333, 1.0, 0.4167, 0.9792, 0.4167, 0.9792, 0.4167, 1.0, 0.4167, 1.0, 0.5, 0.9792, 0.5, 8.882e-16, 2.22e-16, 0.02083, 2.22e-16, 0.02083, 0.08333, 8.882e-16, 0.08333, 8.882e-16, 0.08333, 0.02083, 0.08333, 0.02083, 0.1667, 8.882e-16, 0.1667, 8.882e-16, 0.1667, 0.02083, 0.1667, 0.02083, 0.25, 8.882e-16, 0.25, 8.882e-16, 0.25, 0.02083, 0.25, 0.02083, 0.3333, 8.882e-16, 0.3333, 8.882e-16, 0.3333, 0.02083, 0.3333, 0.02083, 0.4167, 8.882e-16, 0.4167, 8.882e-16, 0.4167, 0.02083, 0.4167, 0.02083, 0.5, 8.882e-16, 0.5, 0.02083, 2.22e-16, 0.04167, 2.22e-16, 0.04167, 0.08333, 0.02083, 0.08333, 0.02083, 0.08333, 0.04167, 0.08333, 0.04167, 0.1667, 0.02083, 0.1667, 0.02083, 0.1667, 0.04167, 0.1667, 0.04167, 0.25, 0.02083, 0.25, 0.02083, 0.25, 0.04167, 0.25, 0.04167, 0.3333, 0.02083, 0.3333, 0.02083, 0.3333, 0.04167, 0.3333, 0.04167, 0.4167, 0.02083, 0.4167, 0.02083, 0.4167, 0.04167, 0.4167, 0.04167, 0.5, 0.02083, 0.5, 0.04167, 2.22e-16, 0.0625, 2.22e-16, 0.0625, 0.08333, 0.04167, 0.08333, 0.04167, 0.08333, 0.0625, 0.08333, 0.0625, 0.1667, 0.04167, 0.1667, 0.04167, 0.1667, 0.0625, 0.1667, 0.0625, 0.25, 0.04167, 0.25, 0.04167, 0.25, 0.0625, 0.25, 0.0625, 0.3333, 0.04167, 0.3333, 0.04167, 0.3333, 0.0625, 0.3333, 0.0625, 0.4167, 0.04167, 0.4167, 0.04167, 0.4167, 0.0625, 0.4167, 0.0625, 0.5, 0.04167, 0.5, 0.0625, 2.22e-16, 0.08333, 2.22e-16, 0.08333, 0.08333, 0.0625, 0.08333, 0.0625, 0.08333, 0.08333, 0.08333, 0.08333, 0.1667, 0.0625, 0.1667, 0.0625, 0.1667, 0.08333, 0.1667, 0.08333, 0.25, 0.0625, 0.25, 0.0625, 0.25, 0.08333, 0.25, 0.08333, 0.3333, 0.0625, 0.3333, 0.0625, 0.3333, 0.08333, 0.3333, 0.08333, 0.4167, 0.0625, 0.4167, 0.0625, 0.4167, 0.08333, 0.4167, 0.08333, 0.5, 0.0625, 0.5, 0.08333, 2.22e-16, 0.1042, 2.22e-16, 0.1042, 0.08333, 0.08333, 0.08333, 0.08333, 0.08333, 0.1042, 0.08333, 0.1042, 0.1667, 0.08333, 0.1667, 0.08333, 0.1667, 0.1042, 0.1667, 0.1042, 0.25, 0.08333, 0.25, 0.08333, 0.25, 0.1042, 0.25, 0.1042, 0.3333, 0.08333, 0.3333, 0.08333, 0.3333, 0.1042, 0.3333, 0.1042, 0.4167, 0.08333, 0.4167, 0.08333, 0.4167, 0.1042, 0.4167, 0.1042, 0.5, 0.08333, 0.5, 0.1042, 2.22e-16, 0.125, 2.22e-16, 0.125, 0.08333, 0.1042, 0.08333, 0.1042, 0.08333, 0.125, 0.08333, 0.125, 0.1667, 0.1042, 0.1667, 0.1042, 0.1667, 0.125, 0.1667, 0.125, 0.25, 0.1042, 0.25, 0.1042, 0.25, 0.125, 0.25, 0.125, 0.3333, 0.1042, 0.3333, 0.1042, 0.3333, 0.125, 0.3333, 0.125, 0.4167, 0.1042, 0.4167, 0.1042, 0.4167, 0.125, 0.4167, 0.125, 0.5, 0.1042, 0.5, 0.125, 2.22e-16, 0.1458, 2.22e-16, 0.1458, 0.08333, 0.125, 0.08333, 0.125, 0.08333, 0.1458, 0.08333, 0.1458, 0.1667, 0.125, 0.1667, 0.125, 0.1667, 0.1458, 0.1667, 0.1458, 0.25, 0.125, 0.25, 0.125, 0.25, 0.1458, 0.25, 0.1458, 0.3333, 0.125, 0.3333, 0.125, 0.3333, 0.1458, 0.3333, 0.1458, 0.4167, 0.125, 0.4167, 0.125, 0.4167, 0.1458, 0.4167, 0.1458, 0.5, 0.125, 0.5, 0.1458, 2.22e-16, 0.1667, 2.22e-16, 0.1667, 0.08333, 0.1458, 0.08333, 0.1458, 0.08333, 0.1667, 0.08333, 0.1667, 0.1667, 0.1458, 0.1667, 0.1458, 0.1667, 0.1667, 0.1667, 0.1667, 0.25, 0.1458, 0.25, 0.1458, 0.25, 0.1667, 0.25, 0.1667, 0.3333, 0.1458, 0.3333, 0.1458, 0.3333, 0.1667, 0.3333, 0.1667, 0.4167, 0.1458, 0.4167, 0.1458, 0.4167, 0.1667, 0.4167, 0.1667, 0.5, 0.1458, 0.5, 0.1667, 2.22e-16, 0.1875, 2.22e-16, 0.1875, 0.08333, 0.1667, 0.08333, 0.1667, 0.08333, 0.1875, 0.08333, 0.1875, 0.1667, 0.1667, 0.1667, 0.1667, 0.1667, 0.1875, 0.1667, 0.1875, 0.25, 0.1667, 0.25, 0.1667, 0.25, 0.1875, 0.25, 0.1875, 0.3333, 0.1667, 0.3333, 0.1667, 0.3333, 0.1875, 0.3333, 0.1875, 0.4167, 0.1667, 0.4167, 0.1667, 0.4167, 0.1875, 0.4167, 0.1875, 0.5, 0.1667, 0.5, 0.1875, 2.22e-16, 0.2083, 2.22e-16, 0.2083, 0.08333, 0.1875, 0.08333, 0.1875, 0.08333, 0.2083, 0.08333, 0.2083, 0.1667, 0.1875, 0.1667, 0.1875, 0.1667, 0.2083, 0.1667, 0.2083, 0.25, 0.1875, 0.25, 0.1875, 0.25, 0.2083, 0.25, 0.2083, 0.3333, 0.1875, 0.3333, 0.1875, 0.3333, 0.2083, 0.3333, 0.2083, 0.4167, 0.1875, 0.4167, 0.1875, 0.4167, 0.2083, 0.4167, 0.2083, 0.5, 0.1875, 0.5, 0.2083, 2.22e-16, 0.2292, 2.22e-16, 0.2292, 0.08333, 0.2083, 0.08333, 0.2083, 0.08333, 0.2292, 0.08333, 0.2292, 0.1667, 0.2083, 0.1667, 0.2083, 0.1667, 0.2292, 0.1667, 0.2292, 0.25, 0.2083, 0.25, 0.2083, 0.25, 0.2292, 0.25, 0.2292, 0.3333, 0.2083, 0.3333, 0.2083, 0.3333, 0.2292, 0.3333, 0.2292, 0.4167, 0.2083, 0.4167, 0.2083, 0.4167, 0.2292, 0.4167, 0.2292, 0.5, 0.2083, 0.5, 0.2292, 2.22e-16, 0.25, 2.22e-16, 0.25, 0.08333, 0.2292, 0.08333, 0.2292, 0.08333, 0.25, 0.08333, 0.25, 0.1667, 0.2292, 0.1667, 0.2292, 0.1667, 0.25, 0.1667, 0.25, 0.25, 0.2292, 0.25, 0.2292, 0.25, 0.25, 0.25, 0.25, 0.3333, 0.2292, 0.3333, 0.2292, 0.3333, 0.25, 0.3333, 0.25, 0.4167, 0.2292, 0.4167, 0.2292, 0.4167, 0.25, 0.4167, 0.25, 0.5, 0.2292, 0.5, 0.25, 2.22e-16, 0.2708, 2.22e-16, 0.2708, 0.08333, 0.25, 0.08333, 0.25, 0.08333, 0.2708, 0.08333, 0.2708, 0.1667, 0.25, 0.1667, 0.25, 0.1667, 0.2708, 0.1667, 0.2708, 0.25, 0.25, 0.25, 0.25, 0.25, 0.2708, 0.25, 0.2708, 0.3333, 0.25, 0.3333, 0.25, 0.3333, 0.2708, 0.3333, 0.2708, 0.4167, 0.25, 0.4167, 0.25, 0.4167, 0.2708, 0.4167, 0.2708, 0.5, 0.25, 0.5, 0.2708, 2.22e-16, 0.2917, 2.22e-16, 0.2917, 0.08333, 0.2708, 0.08333, 0.2708, 0.08333, 0.2917, 0.08333, 0.2917, 0.1667, 0.2708, 0.1667, 0.2708, 0.1667, 0.2917, 0.1667, 0.2917, 0.25, 0.2708, 0.25, 0.2708, 0.25, 0.2917, 0.25, 0.2917, 0.3333, 0.2708, 0.3333, 0.2708, 0.3333, 0.2917, 0.3333, 0.2917, 0.4167, 0.2708, 0.4167, 0.2708, 0.4167, 0.2917, 0.4167, 0.2917, 0.5, 0.2708, 0.5, 0.2917, 2.22e-16, 0.3125, 2.22e-16, 0.3125, 0.08333, 0.2917, 0.08333, 0.2917, 0.08333, 0.3125, 0.08333, 0.3125, 0.1667, 0.2917, 0.1667, 0.2917, 0.1667, 0.3125, 0.1667, 0.3125, 0.25, 0.2917, 0.25, 0.2917, 0.25, 0.3125, 0.25, 0.3125, 0.3333, 0.2917, 0.3333, 0.2917, 0.3333, 0.3125, 0.3333, 0.3125, 0.4167, 0.2917, 0.4167, 0.2917, 0.4167, 0.3125, 0.4167, 0.3125, 0.5, 0.2917, 0.5, 0.3125, 2.22e-16, 0.3333, 2.22e-16, 0.3333, 0.08333, 0.3125, 0.08333, 0.3125, 0.08333, 0.3333, 0.08333, 0.3333, 0.1667, 0.3125, 0.1667, 0.3125, 0.1667, 0.3333, 0.1667, 0.3333, 0.25, 0.3125, 0.25, 0.3125, 0.25, 0.3333, 0.25, 0.3333, 0.3333, 0.3125, 0.3333, 0.3125, 0.3333, 0.3333, 0.3333, 0.3333, 0.4167, 0.3125, 0.4167, 0.3125, 0.4167, 0.3333, 0.4167, 0.3333, 0.5, 0.3125, 0.5, 0.3333, 2.22e-16, 0.3542, 2.22e-16, 0.3542, 0.08333, 0.3333, 0.08333, 0.3333, 0.08333, 0.3542, 0.08333, 0.3542, 0.1667, 0.3333, 0.1667, 0.3333, 0.1667, 0.3542, 0.1667, 0.3542, 0.25, 0.3333, 0.25, 0.3333, 0.25, 0.3542, 0.25, 0.3542, 0.3333, 0.3333, 0.3333, 0.3333, 0.3333, 0.3542, 0.3333, 0.3542, 0.4167, 0.3333, 0.4167, 0.3333, 0.4167, 0.3542, 0.4167, 0.3542, 0.5, 0.3333, 0.5, 0.3542, 2.22e-16, 0.375, 2.22e-16, 0.375, 0.08333, 0.3542, 0.08333, 0.3542, 0.08333, 0.375, 0.08333, 0.375, 0.1667, 0.3542, 0.1667, 0.3542, 0.1667, 0.375, 0.1667, 0.375, 0.25, 0.3542, 0.25, 0.3542, 0.25, 0.375, 0.25, 0.375, 0.3333, 0.3542, 0.3333, 0.3542, 0.3333, 0.375, 0.3333, 0.375, 0.4167, 0.3542, 0.4167, 0.3542, 0.4167, 0.375, 0.4167, 0.375, 0.5, 0.3542, 0.5, 0.375, 2.22e-16, 0.3958, 2.22e-16, 0.3958, 0.08333, 0.375, 0.08333, 0.375, 0.08333, 0.3958, 0.08333, 0.3958, 0.1667, 0.375, 0.1667, 0.375, 0.1667, 0.3958, 0.1667, 0.3958, 0.25, 0.375, 0.25, 0.375, 0.25, 0.3958, 0.25, 0.3958, 0.3333, 0.375, 0.3333, 0.375, 0.3333, 0.3958, 0.3333, 0.3958, 0.4167, 0.375, 0.4167, 0.375, 0.4167, 0.3958, 0.4167, 0.3958, 0.5, 0.375, 0.5, 0.3958, 2.22e-16, 0.4167, 2.22e-16, 0.4167, 0.08333, 0.3958, 0.08333, 0.3958, 0.08333, 0.4167, 0.08333, 0.4167, 0.1667, 0.3958, 0.1667, 0.3958, 0.1667, 0.4167, 0.1667, 0.4167, 0.25, 0.3958, 0.25, 0.3958, 0.25, 0.4167, 0.25, 0.4167, 0.3333, 0.3958, 0.3333, 0.3958, 0.3333, 0.4167, 0.3333, 0.4167, 0.4167, 0.3958, 0.4167, 0.3958, 0.4167, 0.4167, 0.4167, 0.4167, 0.5, 0.3958, 0.5, 0.4167, 2.22e-16, 0.4375, 2.22e-16, 0.4375, 0.08333, 0.4167, 0.08333, 0.4167, 0.08333, 0.4375, 0.08333, 0.4375, 0.1667, 0.4167, 0.1667, 0.4167, 0.1667, 0.4375, 0.1667, 0.4375, 0.25, 0.4167, 0.25, 0.4167, 0.25, 0.4375, 0.25, 0.4375, 0.3333, 0.4167, 0.3333, 0.4167, 0.3333, 0.4375, 0.3333, 0.4375, 0.4167, 0.4167, 0.4167, 0.4167, 0.4167, 0.4375, 0.4167, 0.4375, 0.5, 0.4167, 0.5, 0.0625, 2.22e-16, 0.6667, 2.22e-16, 0.08333, 2.22e-16, 0.5625, 2.22e-16, 0.6667, 2.22e-16, 0.5833, 2.22e-16, 0.5417, 2.22e-16, 0.6667, 2.22e-16, 0.5625, 2.22e-16, 0.04167, 2.22e-16, 0.6667, 2.22e-16, 0.0625, 2.22e-16, 0.02083, 2.22e-16, 0.6667, 2.22e-16, 0.04167, 2.22e-16, 0.4375, 2.22e-16, 0.4583, 2.22e-16, 0.4583, 0.08333, 0.4375, 0.08333, 0.4375, 0.08333, 0.4583, 0.08333, 0.4583, 0.1667, 0.4375, 0.1667, 0.4375, 0.1667, 0.4583, 0.1667, 0.4583, 0.25, 0.4375, 0.25, 0.4375, 0.25, 0.4583, 0.25, 0.4583, 0.3333, 0.4375, 0.3333, 0.4375, 0.3333, 0.4583, 0.3333, 0.4583, 0.4167, 0.4375, 0.4167, 0.4375, 0.4167, 0.4583, 0.4167, 0.4583, 0.5, 0.4375, 0.5, 0.5208, 2.22e-16, 0.5, 2.22e-16, 0.6667, 2.22e-16, 0.6667, 2.22e-16, 0.5417, 2.22e-16, 0.5208, 2.22e-16, 8.882e-16, 2.22e-16, 0.6667, 2.22e-16, 0.02083, 2.22e-16, 0.9792, 2.22e-16, 0.6667, 2.22e-16, 8.882e-16, 2.22e-16, 0.6667, 2.22e-16, 0.4792, 2.22e-16, 0.4583, 2.22e-16, 0.6667, 2.22e-16, 0.4583, 2.22e-16, 0.4375, 2.22e-16, 0.4583, 2.22e-16, 0.4792, 2.22e-16, 0.4792, 0.08333, 0.4583, 0.08333, 0.4583, 0.08333, 0.4792, 0.08333, 0.4792, 0.1667, 0.4583, 0.1667, 0.4583, 0.1667, 0.4792, 0.1667, 0.4792, 0.25, 0.4583, 0.25, 0.4583, 0.25, 0.4792, 0.25, 0.4792, 0.3333, 0.4583, 0.3333, 0.4583, 0.3333, 0.4792, 0.3333, 0.4792, 0.4167, 0.4583, 0.4167, 0.4583, 0.4167, 0.4792, 0.4167, 0.4792, 0.5, 0.4583, 0.5, 0.9583, 2.22e-16, 0.6667, 2.22e-16, 0.9792, 2.22e-16, 0.9375, 2.22e-16, 0.6667, 2.22e-16, 0.9583, 2.22e-16, 0.6667, 2.22e-16, 0.4375, 2.22e-16, 0.4167, 2.22e-16, 0.9167, 2.22e-16, 0.6667, 2.22e-16, 0.9375, 2.22e-16, 0.5, 2.22e-16, 0.4792, 2.22e-16, 0.6667, 2.22e-16, 0.4792, 2.22e-16, 0.5, 2.22e-16, 0.5, 0.08333, 0.4792, 0.08333, 0.4792, 0.08333, 0.5, 0.08333, 0.5, 0.1667, 0.4792, 0.1667, 0.4792, 0.1667, 0.5, 0.1667, 0.5, 0.25, 0.4792, 0.25, 0.4792, 0.25, 0.5, 0.25, 0.5, 0.3333, 0.4792, 0.3333, 0.4792, 0.3333, 0.5, 0.3333, 0.5, 0.4167, 0.4792, 0.4167, 0.4792, 0.4167, 0.5, 0.4167, 0.5, 0.5, 0.4792, 0.5, 0.08333, 2.22e-16, 0.6667, 2.22e-16, 0.1042, 2.22e-16, 0.5833, 2.22e-16, 0.6667, 2.22e-16, 0.6042, 2.22e-16, 0.1042, 2.22e-16, 0.6667, 2.22e-16, 0.125, 2.22e-16, 0.6042, 2.22e-16, 0.6667, 2.22e-16, 0.625, 2.22e-16, 0.625, 2.22e-16, 0.6667, 2.22e-16, 0.6458, 2.22e-16, 0.125, 2.22e-16, 0.6667, 2.22e-16, 0.1458, 2.22e-16, 0.6458, 2.22e-16, 0.6667, 2.22e-16, 0.6667, 2.22e-16, 0.1458, 2.22e-16, 0.6667, 2.22e-16, 0.1667, 2.22e-16, 0.6667, 2.22e-16, 0.6667, 2.22e-16, 0.6875, 2.22e-16, 0.1667, 2.22e-16, 0.6667, 2.22e-16, 0.1875, 2.22e-16, 0.1875, 2.22e-16, 0.6667, 2.22e-16, 0.2083, 2.22e-16, 0.6875, 2.22e-16, 0.6667, 2.22e-16, 0.7083, 2.22e-16, 0.2083, 2.22e-16, 0.6667, 2.22e-16, 0.2292, 2.22e-16, 0.7083, 2.22e-16, 0.6667, 2.22e-16, 0.7292, 2.22e-16, 0.7292, 2.22e-16, 0.6667, 2.22e-16, 0.75, 2.22e-16, 0.2292, 2.22e-16, 0.6667, 2.22e-16, 0.25, 2.22e-16, 0.75, 2.22e-16, 0.6667, 2.22e-16, 0.7708, 2.22e-16, 0.25, 2.22e-16, 0.6667, 2.22e-16, 0.2708, 2.22e-16, 0.7708, 2.22e-16, 0.6667, 2.22e-16, 0.7917, 2.22e-16, 0.2708, 2.22e-16, 0.6667, 2.22e-16, 0.2917, 2.22e-16, 0.7917, 2.22e-16, 0.6667, 2.22e-16, 0.8125, 2.22e-16, 0.2917, 2.22e-16, 0.6667, 2.22e-16, 0.3125, 2.22e-16, 0.8125, 2.22e-16, 0.6667, 2.22e-16, 0.8333, 2.22e-16, 0.3125, 2.22e-16, 0.6667, 2.22e-16, 0.3333, 2.22e-16, 0.3333, 2.22e-16, 0.6667, 2.22e-16, 0.3542, 2.22e-16, 0.8333, 2.22e-16, 0.6667, 2.22e-16, 0.8542, 2.22e-16, 0.3542, 2.22e-16, 0.6667, 2.22e-16, 0.375, 2.22e-16, 0.8542, 2.22e-16, 0.6667, 2.22e-16, 0.875, 2.22e-16, 0.375, 2.22e-16, 0.6667, 2.22e-16, 0.3958, 2.22e-16, 0.875, 2.22e-16, 0.6667, 2.22e-16, 0.8958, 2.22e-16, 0.3958, 2.22e-16, 0.6667, 2.22e-16, 0.4167, 2.22e-16, 0.8958, 2.22e-16, 0.6667, 2.22e-16, 0.9167, 2.22e-16, 0.5, 0.5, 0.5208, 0.5, 0.5417, 0.5, 0.5625, 0.5, 0.5833, 0.5, 0.6042, 0.5, 0.625, 0.5, 0.6458, 0.5, 0.6667, 0.5, 0.6875, 0.5, 0.7083, 0.5, 0.7292, 0.5, 0.75, 0.5, 0.7708, 0.5, 0.7917, 0.5, 0.8125, 0.5, 0.8333, 0.5, 0.8542, 0.5, 0.875, 0.5, 0.8958, 0.5, 0.9167, 0.5, 0.9375, 0.5, 0.9583, 0.5, 0.9792, 0.5, 8.882e-16, 0.5, 0.02083, 0.5, 0.04167, 0.5, 0.0625, 0.5, 0.08333, 0.5, 0.1042, 0.5, 0.125, 0.5, 0.1458, 0.5, 0.1667, 0.5, 0.1875, 0.5, 0.2083, 0.5, 0.2292, 0.5, 0.25, 0.5, 0.2708, 0.5, 0.2917, 0.5, 0.3125, 0.5, 0.3333, 0.5, 0.3542, 0.5, 0.375, 0.5, 0.3958, 0.5, 0.4167, 0.5, 0.4375, 0.5, 0.4583, 0.5, 0.4792, 0.5])
me_torus_001.use_remesh_fix_poles = True
me_torus_001.use_remesh_preserve_attributes = False
me_torus_001.use_mirror_vertex_groups = False
me_torus_001.update()

# ---- objects
ob_start = bpy.data.objects.new('Start', me_torus_001)

# ---- transforms, parenting, visibility, modifiers, constraints
ob_start.location = (0.0, 0.0, 0.0)
ob_start.instance_type = 'VERTS'
ob_start.lineart.crease_threshold = 0.0
_m = ob_start.modifiers.new('Auto Smooth', 'NODES')
_m.node_group = ng_auto_smooth
_gi = [s.identifier for s in ng_auto_smooth.interface.items_tree if s.item_type == 'SOCKET' and s.in_out == 'INPUT']
_m[_gi[1]] = 0.08727  # Angle

# ---- collection membership
col_collection.objects.link(ob_start)

# ---- scene / render settings (as saved in the file)
scene.frame_start = 1; scene.frame_end = 250; scene.frame_set(1)
scene.render.engine = 'BLENDER_EEVEE_NEXT'
scene.cycles.use_denoising = False
scene.cycles.samples = 128
scene.cycles.sampling_pattern = 'TABULATED_SOBOL'
scene.cycles.use_adaptive_sampling = False
scene.cycles.use_light_tree = False
scene.view_settings.view_transform = 'Filmic'
bpy.context.view_layer.update()

# ---- added for rendering (the .blend has no active camera and no usable light): camera, sun
cam_auto = bpy.data.cameras.new('AutoCamera')
cam_auto.lens = 50.0
cam_auto.sensor_width = 36.0
cam_auto.clip_end = 1000.0
ob_auto_camera = bpy.data.objects.new('AutoCamera', cam_auto)
scene.collection.objects.link(ob_auto_camera)
ob_auto_camera.location = (3.81036, -4.57243, 2.96093)
ob_auto_camera.rotation_euler = (1.09748, -7.21219e-08, 0.694738)
scene.camera = ob_auto_camera
light_auto_sun = bpy.data.lights.new('AutoSun', 'SUN')
light_auto_sun.energy = 3.0
light_auto_sun.angle = 0.0523599
ob_auto_sun = bpy.data.objects.new('AutoSun', light_auto_sun)
scene.collection.objects.link(ob_auto_sun)
ob_auto_sun.rotation_euler = (0.872665, 0.174533, 0.523599)
bpy.context.view_layer.update()
